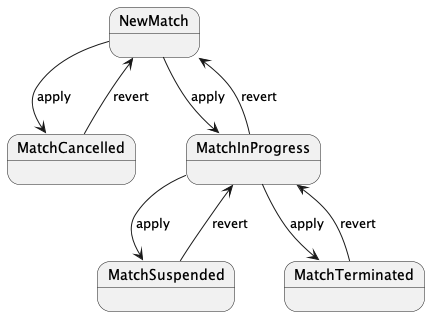

The diagram above was rendered by PlantUML. Its source (embedded in the PNG):
@startuml

state NewMatch
state MatchCancelled
state MatchInProgress
state MatchSuspended
state MatchTerminated

NewMatch -down-> MatchInProgress : apply
MatchInProgress -up-> NewMatch : revert
NewMatch -down-> MatchCancelled : apply
MatchCancelled -up-> NewMatch : revert
MatchInProgress -down-> MatchSuspended : apply
MatchSuspended -down-> MatchInProgress : revert
MatchInProgress -down-> MatchTerminated : apply
MatchTerminated -down-> MatchInProgress : revert

@enduml